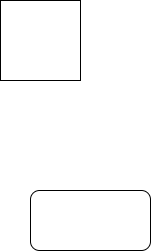

The diagram above was exported from draw.io. Its source (the exported page's mxGraphModel, read from the mxfile embedded in the PNG):
<mxGraphModel dx="1422" dy="762" grid="1" gridSize="10" guides="1" tooltips="1" connect="1" arrows="1" fold="1" page="1" pageScale="1" pageWidth="850" pageHeight="1100" math="0" shadow="0">
  <root>
    <mxCell id="0" />
    <mxCell id="1" parent="0" />
    <mxCell id="fSJ4T0GOVB0zde_kUSnQ-1" value="" style="whiteSpace=wrap;html=1;aspect=fixed;" vertex="1" parent="1">
      <mxGeometry x="400" y="190" width="80" height="80" as="geometry" />
    </mxCell>
    <mxCell id="fSJ4T0GOVB0zde_kUSnQ-2" value="" style="rounded=1;whiteSpace=wrap;html=1;" vertex="1" parent="1">
      <mxGeometry x="430" y="380" width="120" height="60" as="geometry" />
    </mxCell>
  </root>
</mxGraphModel>